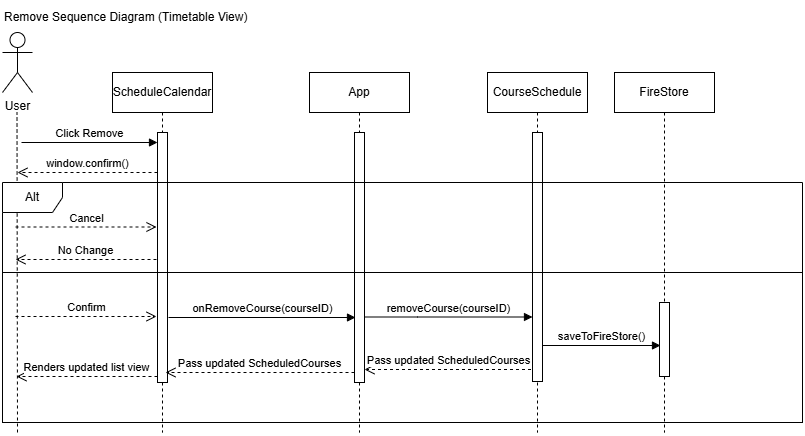

The diagram above was exported from draw.io. Its source (the exported page's mxGraphModel, read from the mxfile embedded in the PNG):
<mxGraphModel dx="1030" dy="562" grid="1" gridSize="10" guides="1" tooltips="1" connect="1" arrows="1" fold="1" page="1" pageScale="1" pageWidth="850" pageHeight="1100" math="0" shadow="0">
  <root>
    <mxCell id="0" />
    <mxCell id="1" parent="0" />
    <mxCell id="k0COf1flWF54NzU7HP16-1" parent="1" style="rounded=0;whiteSpace=wrap;html=1;fillColor=none;" value="" vertex="1">
      <mxGeometry height="150" width="800" x="10" y="290" as="geometry" />
    </mxCell>
    <mxCell id="k0COf1flWF54NzU7HP16-2" parent="1" style="shape=umlActor;verticalLabelPosition=bottom;verticalAlign=top;html=1;" value="User" vertex="1">
      <mxGeometry height="60" width="30" x="10" y="50" as="geometry" />
    </mxCell>
    <mxCell id="k0COf1flWF54NzU7HP16-3" parent="1" style="shape=umlLifeline;perimeter=lifelinePerimeter;whiteSpace=wrap;html=1;container=1;dropTarget=0;collapsible=0;recursiveResize=0;outlineConnect=0;portConstraint=eastwest;newEdgeStyle={&quot;curved&quot;:0,&quot;rounded&quot;:0};" value="ScheduleCalendar" vertex="1">
      <mxGeometry height="360" width="100" x="120" y="90" as="geometry" />
    </mxCell>
    <mxCell id="k0COf1flWF54NzU7HP16-4" parent="k0COf1flWF54NzU7HP16-3" style="html=1;points=[[0,0,0,0,5],[0,1,0,0,-5],[1,0,0,0,5],[1,1,0,0,-5]];perimeter=orthogonalPerimeter;outlineConnect=0;targetShapes=umlLifeline;portConstraint=eastwest;newEdgeStyle={&quot;curved&quot;:0,&quot;rounded&quot;:0};" value="" vertex="1">
      <mxGeometry height="250" width="10" x="45" y="60" as="geometry" />
    </mxCell>
    <mxCell id="k0COf1flWF54NzU7HP16-5" parent="1" style="shape=umlLifeline;perimeter=lifelinePerimeter;whiteSpace=wrap;html=1;container=1;dropTarget=0;collapsible=0;recursiveResize=0;outlineConnect=0;portConstraint=eastwest;newEdgeStyle={&quot;curved&quot;:0,&quot;rounded&quot;:0};" value="App" vertex="1">
      <mxGeometry height="360" width="100" x="317" y="90" as="geometry" />
    </mxCell>
    <mxCell id="k0COf1flWF54NzU7HP16-6" parent="k0COf1flWF54NzU7HP16-5" style="html=1;points=[[0,0,0,0,5],[0,1,0,0,-5],[1,0,0,0,5],[1,1,0,0,-5]];perimeter=orthogonalPerimeter;outlineConnect=0;targetShapes=umlLifeline;portConstraint=eastwest;newEdgeStyle={&quot;curved&quot;:0,&quot;rounded&quot;:0};" value="" vertex="1">
      <mxGeometry height="250" width="10" x="45" y="60" as="geometry" />
    </mxCell>
    <mxCell id="k0COf1flWF54NzU7HP16-7" parent="1" style="shape=umlLifeline;perimeter=lifelinePerimeter;whiteSpace=wrap;html=1;container=1;dropTarget=0;collapsible=0;recursiveResize=0;outlineConnect=0;portConstraint=eastwest;newEdgeStyle={&quot;curved&quot;:0,&quot;rounded&quot;:0};" value="CourseSchedule" vertex="1">
      <mxGeometry height="360" width="100" x="495" y="90" as="geometry" />
    </mxCell>
    <mxCell id="k0COf1flWF54NzU7HP16-8" parent="k0COf1flWF54NzU7HP16-7" style="html=1;points=[[0,0,0,0,5],[0,1,0,0,-5],[1,0,0,0,5],[1,1,0,0,-5]];perimeter=orthogonalPerimeter;outlineConnect=0;targetShapes=umlLifeline;portConstraint=eastwest;newEdgeStyle={&quot;curved&quot;:0,&quot;rounded&quot;:0};" value="" vertex="1">
      <mxGeometry height="249" width="10" x="45" y="60" as="geometry" />
    </mxCell>
    <mxCell id="k0COf1flWF54NzU7HP16-9" parent="1" style="shape=umlLifeline;perimeter=lifelinePerimeter;whiteSpace=wrap;html=1;container=1;dropTarget=0;collapsible=0;recursiveResize=0;outlineConnect=0;portConstraint=eastwest;newEdgeStyle={&quot;curved&quot;:0,&quot;rounded&quot;:0};" value="FireStore" vertex="1">
      <mxGeometry height="360" width="100" x="622" y="90" as="geometry" />
    </mxCell>
    <mxCell id="k0COf1flWF54NzU7HP16-10" parent="k0COf1flWF54NzU7HP16-9" style="html=1;points=[[0,0,0,0,5],[0,1,0,0,-5],[1,0,0,0,5],[1,1,0,0,-5]];perimeter=orthogonalPerimeter;outlineConnect=0;targetShapes=umlLifeline;portConstraint=eastwest;newEdgeStyle={&quot;curved&quot;:0,&quot;rounded&quot;:0};" value="" vertex="1">
      <mxGeometry height="74" width="10" x="45" y="230" as="geometry" />
    </mxCell>
    <mxCell id="k0COf1flWF54NzU7HP16-11" edge="1" parent="1" style="endArrow=none;dashed=1;html=1;rounded=0;" value="">
      <mxGeometry height="50" relative="1" width="50" as="geometry">
        <mxPoint x="25" y="450" as="sourcePoint" />
        <mxPoint x="24.5" y="130" as="targetPoint" />
      </mxGeometry>
    </mxCell>
    <mxCell id="k0COf1flWF54NzU7HP16-12" edge="1" parent="1" style="html=1;verticalAlign=bottom;endArrow=block;curved=0;rounded=0;" value="Click Remove">
      <mxGeometry relative="1" width="80" as="geometry">
        <mxPoint x="29" y="160" as="sourcePoint" />
        <mxPoint x="165" y="160" as="targetPoint" />
      </mxGeometry>
    </mxCell>
    <mxCell id="k0COf1flWF54NzU7HP16-13" edge="1" parent="1" source="k0COf1flWF54NzU7HP16-6" style="html=1;verticalAlign=bottom;endArrow=block;curved=0;rounded=0;" target="k0COf1flWF54NzU7HP16-8" value="removeCourse(courseID)">
      <mxGeometry relative="1" width="80" as="geometry">
        <Array as="points">
          <mxPoint x="425" y="334.5" />
        </Array>
        <mxPoint x="330" y="335" as="sourcePoint" />
        <mxPoint x="480" y="334.5" as="targetPoint" />
      </mxGeometry>
    </mxCell>
    <mxCell id="k0COf1flWF54NzU7HP16-14" edge="1" parent="1" style="html=1;verticalAlign=bottom;endArrow=open;dashed=1;endSize=8;curved=0;rounded=0;" target="k0COf1flWF54NzU7HP16-6" value="Pass updated ScheduledCourses">
      <mxGeometry relative="1" as="geometry">
        <mxPoint x="538.5" y="387" as="sourcePoint" />
        <mxPoint x="369" y="387" as="targetPoint" />
      </mxGeometry>
    </mxCell>
    <mxCell id="k0COf1flWF54NzU7HP16-15" edge="1" parent="1" source="k0COf1flWF54NzU7HP16-4" style="html=1;verticalAlign=bottom;endArrow=open;dashed=1;endSize=8;curved=0;rounded=0;" value="Renders updated list view">
      <mxGeometry relative="1" as="geometry">
        <mxPoint x="784" y="394" as="sourcePoint" />
        <mxPoint x="24" y="394" as="targetPoint" />
      </mxGeometry>
    </mxCell>
    <mxCell id="k0COf1flWF54NzU7HP16-16" edge="1" parent="1" source="k0COf1flWF54NzU7HP16-8" style="html=1;verticalAlign=bottom;endArrow=block;curved=0;rounded=0;" value="saveToFireStore()">
      <mxGeometry relative="1" width="80" as="geometry">
        <mxPoint x="516" y="363" as="sourcePoint" />
        <mxPoint x="668" y="363" as="targetPoint" />
      </mxGeometry>
    </mxCell>
    <mxCell id="k0COf1flWF54NzU7HP16-17" parent="1" style="shape=umlFrame;whiteSpace=wrap;html=1;pointerEvents=0;" value="Alt" vertex="1">
      <mxGeometry height="90" width="800" x="10" y="200" as="geometry" />
    </mxCell>
    <mxCell id="k0COf1flWF54NzU7HP16-18" parent="1" style="text;html=1;whiteSpace=wrap;strokeColor=none;fillColor=none;align=left;verticalAlign=middle;rounded=0;" value="Remove Sequence Diagram (Timetable View)" vertex="1">
      <mxGeometry height="30" width="250" x="10" y="20" as="geometry" />
    </mxCell>
    <mxCell id="k0COf1flWF54NzU7HP16-19" edge="1" parent="1" style="html=1;verticalAlign=bottom;endArrow=open;dashed=1;endSize=8;curved=0;rounded=0;" value="window.confirm()">
      <mxGeometry relative="1" as="geometry">
        <mxPoint x="165" y="190" as="sourcePoint" />
        <mxPoint x="25" y="190" as="targetPoint" />
      </mxGeometry>
    </mxCell>
    <mxCell id="k0COf1flWF54NzU7HP16-20" edge="1" parent="1" style="html=1;verticalAlign=bottom;endArrow=open;dashed=1;endSize=8;curved=0;rounded=0;" value="Cancel">
      <mxGeometry relative="1" as="geometry">
        <mxPoint x="23" y="244.5" as="sourcePoint" />
        <mxPoint x="164" y="244.5" as="targetPoint" />
      </mxGeometry>
    </mxCell>
    <mxCell id="k0COf1flWF54NzU7HP16-21" edge="1" parent="1" style="html=1;verticalAlign=bottom;endArrow=open;dashed=1;endSize=8;curved=0;rounded=0;" value="Confirm">
      <mxGeometry relative="1" as="geometry">
        <mxPoint x="23" y="334" as="sourcePoint" />
        <mxPoint x="164" y="334" as="targetPoint" />
      </mxGeometry>
    </mxCell>
    <mxCell id="k0COf1flWF54NzU7HP16-22" edge="1" parent="1" style="html=1;verticalAlign=bottom;endArrow=block;curved=0;rounded=0;" value="onRemoveCourse(courseID)">
      <mxGeometry relative="1" width="80" as="geometry">
        <mxPoint x="176" y="335" as="sourcePoint" />
        <mxPoint x="363" y="335" as="targetPoint" />
      </mxGeometry>
    </mxCell>
    <mxCell id="k0COf1flWF54NzU7HP16-23" edge="1" parent="1" source="k0COf1flWF54NzU7HP16-6" style="html=1;verticalAlign=bottom;endArrow=open;dashed=1;endSize=8;curved=0;rounded=0;" value="Pass updated ScheduledCourses">
      <mxGeometry relative="1" as="geometry">
        <mxPoint x="323" y="390" as="sourcePoint" />
        <mxPoint x="173" y="390" as="targetPoint" />
      </mxGeometry>
    </mxCell>
    <mxCell id="k0COf1flWF54NzU7HP16-24" edge="1" parent="1" style="html=1;verticalAlign=bottom;endArrow=open;dashed=1;endSize=8;curved=0;rounded=0;" value="No Change">
      <mxGeometry relative="1" as="geometry">
        <mxPoint x="164" y="277" as="sourcePoint" />
        <mxPoint x="23" y="277" as="targetPoint" />
      </mxGeometry>
    </mxCell>
  </root>
</mxGraphModel>